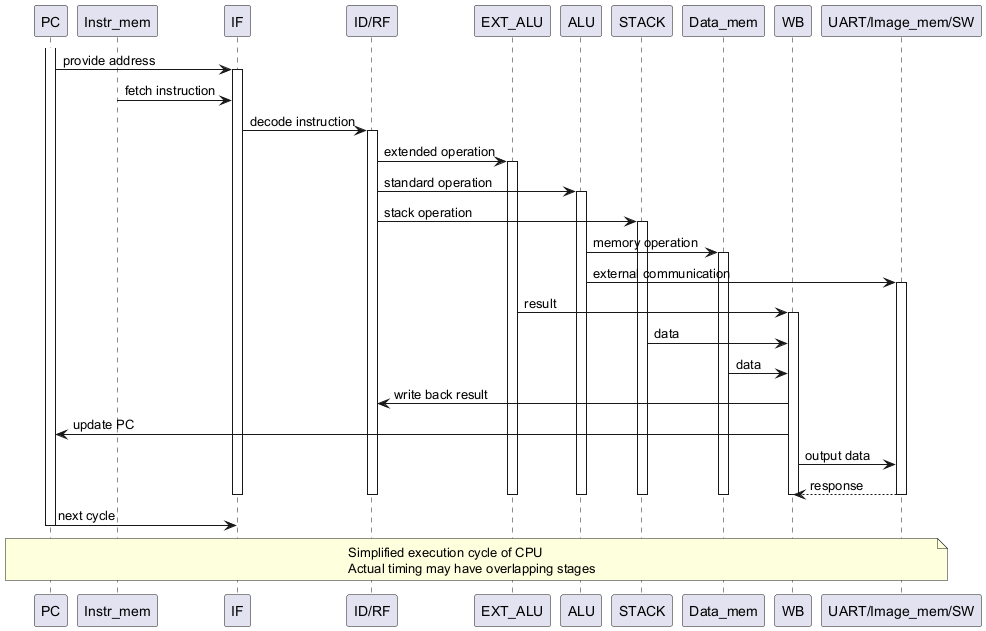

The diagram above was rendered by PlantUML. Its source (embedded in the PNG):
@startuml
participant PC
participant Instr_mem
participant IF
participant "ID/RF" as IDRF
participant EXT_ALU
participant ALU
participant STACK
participant Data_mem
participant WB
participant "UART/Image_mem/SW" as External

activate PC
PC -> IF : provide address
activate IF
Instr_mem -> IF : fetch instruction
IF -> IDRF : decode instruction
activate IDRF
IDRF -> EXT_ALU : extended operation
activate EXT_ALU
IDRF -> ALU : standard operation
activate ALU
IDRF -> STACK : stack operation
activate STACK

ALU -> Data_mem : memory operation
activate Data_mem
ALU -> External : external communication
activate External

EXT_ALU -> WB : result
activate WB
STACK -> WB : data
Data_mem -> WB : data

WB -> IDRF : write back result
WB -> PC : update PC
WB -> External : output data

External --> WB : response
deactivate External
deactivate Data_mem
deactivate ALU
deactivate EXT_ALU
deactivate STACK
deactivate WB
deactivate IDRF
deactivate IF

PC -> IF : next cycle
deactivate PC

note over PC, External
  Simplified execution cycle of CPU
  Actual timing may have overlapping stages
end note
@enduml